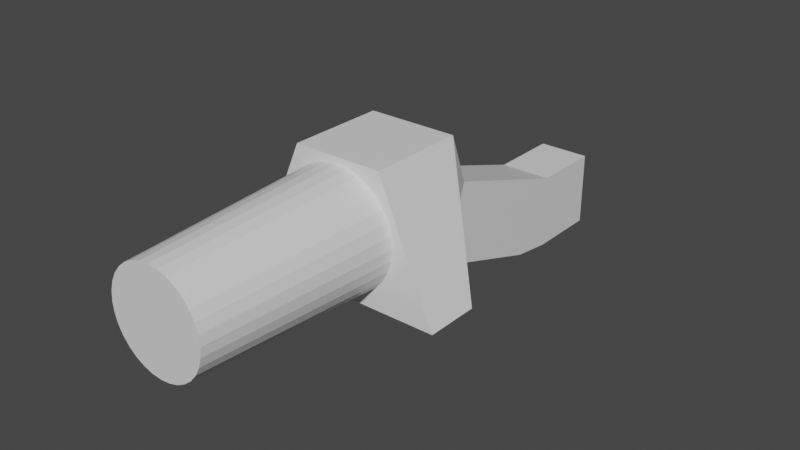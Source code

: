 # Source: Scattershock.blend  (saved by Blender 2.80.75; exported with 4.5.12 LTS)
import bpy
from mathutils import Matrix  # noqa: F401  (used for matrix-valued properties, if any)

bpy.ops.wm.read_factory_settings(use_empty=True)
scene = bpy.context.scene
scene.name = 'Scene'

# ---- collections
col_collection = bpy.data.collections.new('Collection'); scene.collection.children.link(col_collection)

# ---- materials (node trees are filled in below, after node groups)
mat_material = bpy.data.materials.new('Material')
mat_material.alpha_threshold = 0.0
mat_material.use_transparent_shadow = False
mat_material.line_color = (0.0, 0.0, 0.0, 1.0)

# ---- material node trees
mat_material.use_nodes = True; mat_material.node_tree.nodes.clear()
_N = mat_material.node_tree.nodes; _L = mat_material.node_tree.links
n0 = _N.new('ShaderNodeOutputMaterial'); n0.name = 'Material Output'; n0.location = (300, 300)
n1 = _N.new('ShaderNodeBsdfPrincipled'); n1.name = 'Principled BSDF'; n1.location = (10, 300)
n1.distribution = 'GGX'
n1.subsurface_method = 'BURLEY'
n1.inputs[2].default_value = 0.4
n1.inputs[3].default_value = 1.45
n1.inputs[27].default_value = (0.0, 0.0, 0.0, 1.0)
n1.inputs[28].default_value = 1.0
_L.new(n1.outputs[0], n0.inputs[0])
n0.is_active_output = True

# ---- world
world_world = bpy.data.worlds.new('World'); scene.world = world_world
world_world.use_nodes = True; world_world.node_tree.nodes.clear()
_N = world_world.node_tree.nodes; _L = world_world.node_tree.links
n0 = _N.new('ShaderNodeOutputWorld'); n0.name = 'World Output'; n0.location = (300, 300)
n1 = _N.new('ShaderNodeBackground'); n1.name = 'Background'; n1.location = (10, 300)
n1.inputs[0].default_value = (0.05088, 0.05088, 0.05088, 1.0)
_L.new(n1.outputs[0], n0.inputs[0])
n0.is_active_output = True
world_world.color = (0.05088, 0.05088, 0.05088)
world_world.use_sun_shadow = False
world_world.sun_shadow_jitter_overblur = 0.0

# ---- meshes
me_cube = bpy.data.meshes.new('Cube')
me_cube.from_pydata([(0.943, -0.5541, 1.363), (2.125, -0.5541, -1.363), (0.943, -1.695, 1.363), (2.125, -1.695, -1.363), (-0.943, -0.5541, 1.363), (-2.125, -0.5541, -1.363), (-0.943, -1.695, 1.363), (-2.125, -1.695, -1.363), (-1.598e-08, -1.305, 1.26), (1.093e-08, -5.793, 1.033), (0.2458, -1.305, 1.236), (0.2016, -5.793, 1.013), (0.4821, -1.305, 1.164), (0.3954, -5.793, 0.9547), (0.7, -1.305, 1.048), (0.5741, -5.793, 0.8592), (0.8909, -1.305, 0.8909), (0.7307, -5.793, 0.7307), (1.048, -1.305, 0.7), (0.8592, -5.793, 0.5741), (1.164, -1.305, 0.4821), (0.9547, -5.793, 0.3954), (1.236, -1.305, 0.2458), (1.013, -5.793, 0.2016), (1.26, -1.305, -2.941e-07), (1.033, -5.793, -3.784e-07), (1.236, -1.305, -0.2458), (1.013, -5.793, -0.2016), (1.164, -1.305, -0.4821), (0.9547, -5.793, -0.3954), (1.048, -1.305, -0.7), (0.8592, -5.793, -0.5741), (0.8909, -1.305, -0.8909), (0.7307, -5.793, -0.7307), (0.7, -1.305, -1.048), (0.5741, -5.793, -0.8592), (0.4821, -1.305, -1.164), (0.3954, -5.793, -0.9547), (0.2458, -1.305, -1.236), (0.2016, -5.793, -1.013), (-4.265e-07, -1.305, -1.26), (-3.258e-07, -5.793, -1.033), (-0.2458, -1.305, -1.236), (-0.2016, -5.793, -1.013), (-0.4821, -1.305, -1.164), (-0.3954, -5.793, -0.9547), (-0.7, -1.305, -1.048), (-0.5741, -5.793, -0.8592), (-0.8909, -1.305, -0.8909), (-0.7307, -5.793, -0.7307), (-1.048, -1.305, -0.7), (-0.8592, -5.793, -0.5741), (-1.164, -1.305, -0.4821), (-0.9547, -5.793, -0.3954), (-1.236, -1.305, -0.2458), (-1.013, -5.793, -0.2016), (-1.26, -1.305, 9.074e-07), (-1.033, -5.793, 6.07e-07), (-1.236, -1.305, 0.2458), (-1.013, -5.793, 0.2016), (-1.164, -1.305, 0.4821), (-0.9547, -5.793, 0.3954), (-1.048, -1.305, 0.7), (-0.8592, -5.793, 0.5741), (-0.8909, -1.305, 0.8909), (-0.7307, -5.793, 0.7307), (-0.7, -1.305, 1.048), (-0.5741, -5.793, 0.8592), (-0.4821, -1.305, 1.164), (-0.3954, -5.793, 0.9547), (-0.2458, -1.305, 1.236), (-0.2016, -5.793, 1.013), (0.943, 0.343, 1.363), (-0.943, 0.343, 1.363), (0.556, 0.7218, -1.597), (-0.556, 0.7218, -1.597), (-0.556, 1.251, 0.01063), (0.556, 1.251, 0.01063), (0.556, 3.349, -2.461), (-0.556, 3.349, -2.461), (-0.556, 3.878, -0.854), (0.556, 3.878, -0.854), (0.556, 4.242, -2.581), (-0.556, 4.242, -2.581), (-0.556, 4.242, -0.9739), (0.556, 4.242, -0.9739), (0.556, 5.785, -2.581), (-0.556, 5.785, -2.581), (-0.556, 5.785, -0.9739), (0.556, 5.785, -0.9739)], [], [(0, 4, 6, 2), (3, 2, 6, 7), (7, 6, 4, 5), (5, 1, 3, 7), (1, 0, 2, 3), (1, 72, 0), (8, 9, 11, 10), (10, 11, 13, 12), (12, 13, 15, 14), (14, 15, 17, 16), (16, 17, 19, 18), (18, 19, 21, 20), (20, 21, 23, 22), (22, 23, 25, 24), (24, 25, 27, 26), (26, 27, 29, 28), (28, 29, 31, 30), (30, 31, 33, 32), (32, 33, 35, 34), (34, 35, 37, 36), (36, 37, 39, 38), (38, 39, 41, 40), (40, 41, 43, 42), (42, 43, 45, 44), (44, 45, 47, 46), (46, 47, 49, 48), (48, 49, 51, 50), (50, 51, 53, 52), (52, 53, 55, 54), (54, 55, 57, 56), (56, 57, 59, 58), (58, 59, 61, 60), (60, 61, 63, 62), (62, 63, 65, 64), (64, 65, 67, 66), (66, 67, 69, 68), (11, 9, 71, 69, 67, 65, 63, 61, 59, 57, 55, 53, 51, 49, 47, 45, 43, 41, 39, 37, 35, 33, 31, 29, 27, 25, 23, 21, 19, 17, 15, 13), (68, 69, 71, 70), (70, 71, 9, 8), (8, 10, 12, 14, 16, 18, 20, 22, 24, 26, 28, 30, 32, 34, 36, 38, 40, 42, 44, 46, 48, 50, 52, 54, 56, 58, 60, 62, 64, 66, 68, 70), (5, 73, 76, 75), (4, 0, 72, 73), (5, 4, 73), (77, 74, 78, 81), (1, 5, 75, 74), (72, 1, 74, 77), (73, 72, 77, 76), (81, 78, 82, 85), (75, 76, 80, 79), (76, 77, 81, 80), (74, 75, 79, 78), (82, 83, 87, 86), (79, 80, 84, 83), (80, 81, 85, 84), (78, 79, 83, 82), (86, 87, 88, 89), (85, 82, 86, 89), (83, 84, 88, 87), (84, 85, 89, 88)])
_uv = me_cube.uv_layers.new(name='UVMap')
_uv.uv.foreach_set('vector', [0.375, 0.0, 0.625, 0.0, 0.625, 0.25, 0.375, 0.25, 0.375, 0.25, 0.625, 0.25, 0.625, 0.5, 0.375, 0.5, 0.375, 0.5, 0.625, 0.5, 0.625, 0.75, 0.375, 0.75, 0.375, 0.75, 0.625, 0.75, 0.625, 1.0, 0.375, 1.0, 0.125, 0.5, 0.375, 0.5, 0.375, 0.75, 0.125, 0.75, 0.125, 0.5, 0.375, 0.0, 0.375, 0.0, 1.0, 0.5, 1.0, 1.0, 0.9688, 1.0, 0.9688, 0.5, 0.9688, 0.5, 0.9688, 1.0, 0.9375, 1.0, 0.9375, 0.5, 0.9375, 0.5, 0.9375, 1.0, 0.9062, 1.0, 0.9062, 0.5, 0.9062, 0.5, 0.9062, 1.0, 0.875, 1.0, 0.875, 0.5, 0.875, 0.5, 0.875, 1.0, 0.8438, 1.0, 0.8438, 0.5, 0.8438, 0.5, 0.8438, 1.0, 0.8125, 1.0, 0.8125, 0.5, 0.8125, 0.5, 0.8125, 1.0, 0.7812, 1.0, 0.7812, 0.5, 0.7812, 0.5, 0.7812, 1.0, 0.75, 1.0, 0.75, 0.5, 0.75, 0.5, 0.75, 1.0, 0.7188, 1.0, 0.7188, 0.5, 0.7188, 0.5, 0.7188, 1.0, 0.6875, 1.0, 0.6875, 0.5, 0.6875, 0.5, 0.6875, 1.0, 0.6562, 1.0, 0.6562, 0.5, 0.6562, 0.5, 0.6562, 1.0, 0.625, 1.0, 0.625, 0.5, 0.625, 0.5, 0.625, 1.0, 0.5938, 1.0, 0.5938, 0.5, 0.5938, 0.5, 0.5938, 1.0, 0.5625, 1.0, 0.5625, 0.5, 0.5625, 0.5, 0.5625, 1.0, 0.5312, 1.0, 0.5312, 0.5, 0.5312, 0.5, 0.5312, 1.0, 0.5, 1.0, 0.5, 0.5, 0.5, 0.5, 0.5, 1.0, 0.4688, 1.0, 0.4688, 0.5, 0.4688, 0.5, 0.4688, 1.0, 0.4375, 1.0, 0.4375, 0.5, 0.4375, 0.5, 0.4375, 1.0, 0.4062, 1.0, 0.4062, 0.5, 0.4062, 0.5, 0.4062, 1.0, 0.375, 1.0, 0.375, 0.5, 0.375, 0.5, 0.375, 1.0, 0.3438, 1.0, 0.3438, 0.5, 0.3438, 0.5, 0.3438, 1.0, 0.3125, 1.0, 0.3125, 0.5, 0.3125, 0.5, 0.3125, 1.0, 0.2812, 1.0, 0.2812, 0.5, 0.2812, 0.5, 0.2812, 1.0, 0.25, 1.0, 0.25, 0.5, 0.25, 0.5, 0.25, 1.0, 0.2188, 1.0, 0.2188, 0.5, 0.2188, 0.5, 0.2188, 1.0, 0.1875, 1.0, 0.1875, 0.5, 0.1875, 0.5, 0.1875, 1.0, 0.1562, 1.0, 0.1562, 0.5, 0.1562, 0.5, 0.1562, 1.0, 0.125, 1.0, 0.125, 0.5, 0.125, 0.5, 0.125, 1.0, 0.09375, 1.0, 0.09375, 0.5, 0.09375, 0.5, 0.09375, 1.0, 0.0625, 1.0, 0.0625, 0.5, 0.2968, 0.4854, 0.25, 0.49, 0.2032, 0.4854, 0.1582, 0.4717, 0.1167, 0.4496, 0.08029, 0.4197, 0.05045, 0.3833, 0.02827, 0.3418, 0.01461, 0.2968, 0.01, 0.25, 0.01461, 0.2032, 0.02827, 0.1582, 0.05045, 0.1167, 0.08029, 0.08029, 0.1167, 0.05045, 0.1582, 0.02827, 0.2032, 0.01461, 0.25, 0.01, 0.2968, 0.01461, 0.3418, 0.02827, 0.3833, 0.05045, 0.4197, 0.08029, 0.4496, 0.1167, 0.4717, 0.1582, 0.4854, 0.2032, 0.49, 0.25, 0.4854, 0.2968, 0.4717, 0.3418, 0.4496, 0.3833, 0.4197, 0.4197, 0.3833, 0.4496, 0.3418, 0.4717, 0.0625, 0.5, 0.0625, 1.0, 0.03125, 1.0, 0.03125, 0.5, 0.03125, 0.5, 0.03125, 1.0, 0.0, 1.0, 0.0, 0.5, 0.75, 0.49, 0.7968, 0.4854, 0.8418, 0.4717, 0.8833, 0.4496, 0.9197, 0.4197, 0.9496, 0.3833, 0.9717, 0.3418, 0.9854, 0.2968, 0.99, 0.25, 0.9854, 0.2032, 0.9717, 0.1582, 0.9496, 0.1167, 0.9197, 0.08029, 0.8833, 0.05045, 0.8418, 0.02827, 0.7968, 0.01461, 0.75, 0.01, 0.7032, 0.01461, 0.6582, 0.02827, 0.6167, 0.05045, 0.5803, 0.08029, 0.5504, 0.1167, 0.5283, 0.1582, 0.5146, 0.2032, 0.51, 0.25, 0.5146, 0.2968, 0.5283, 0.3418, 0.5504, 0.3833, 0.5803, 0.4197, 0.6167, 0.4496, 0.6582, 0.4717, 0.7032, 0.4854, 0.375, 0.75, 0.625, 0.0, 0.625, 0.0, 0.375, 0.75, 0.625, 0.0, 0.375, 0.0, 0.375, 0.0, 0.625, 0.0, 0.375, 0.75, 0.625, 0.0, 0.625, 0.0, 0.375, 0.0, 0.125, 0.5, 0.125, 0.5, 0.375, 0.0, 0.625, 0.75, 0.375, 0.75, 0.375, 0.75, 0.625, 0.75, 0.375, 0.0, 0.125, 0.5, 0.125, 0.5, 0.375, 0.0, 0.625, 0.0, 0.375, 0.0, 0.375, 0.0, 0.625, 0.0, 0.375, 0.0, 0.125, 0.5, 0.125, 0.5, 0.375, 0.0, 0.375, 0.75, 0.625, 0.0, 0.625, 0.0, 0.375, 0.75, 0.625, 0.0, 0.375, 0.0, 0.375, 0.0, 0.625, 0.0, 0.625, 0.75, 0.375, 0.75, 0.375, 0.75, 0.625, 0.75, 0.625, 0.75, 0.375, 0.75, 0.375, 0.75, 0.625, 0.75, 0.375, 0.75, 0.625, 0.0, 0.625, 0.0, 0.375, 0.75, 0.625, 0.0, 0.375, 0.0, 0.375, 0.0, 0.625, 0.0, 0.625, 0.75, 0.375, 0.75, 0.375, 0.75, 0.625, 0.75, 0.125, 0.5, 0.375, 0.75, 0.625, 0.0, 0.375, 0.0, 0.375, 0.0, 0.125, 0.5, 0.125, 0.5, 0.375, 0.0, 0.375, 0.75, 0.625, 0.0, 0.625, 0.0, 0.375, 0.75, 0.625, 0.0, 0.375, 0.0, 0.375, 0.0, 0.625, 0.0])
me_cube.materials.append(mat_material)
me_cube.use_remesh_preserve_volume = False
me_cube.use_remesh_preserve_attributes = False
me_cube.use_mirror_vertex_groups = False
me_cube.update()

# ---- objects
ob_cube = bpy.data.objects.new('Cube', me_cube)

# ---- transforms, parenting, visibility, modifiers, constraints
ob_cube.location = (0.0, 0.0, 0.0)
ob_cube.lock_rotations_4d = False
ob_cube.empty_display_type = 'ARROWS'
ob_cube.lineart.crease_threshold = 0.0

# ---- collection membership
col_collection.objects.link(ob_cube)

# ---- scene / render settings (as saved in the file)
scene.frame_start = 1; scene.frame_end = 250; scene.frame_set(1)
scene.render.engine = 'BLENDER_EEVEE_NEXT'
scene.cycles.use_denoising = False
scene.cycles.samples = 128
scene.cycles.sampling_pattern = 'TABULATED_SOBOL'
scene.cycles.use_adaptive_sampling = False
scene.cycles.use_light_tree = False
scene.view_settings.view_transform = 'Filmic'
bpy.context.view_layer.update()

# ---- added for rendering (the .blend has no active camera and no usable light): camera, sun
cam_auto = bpy.data.cameras.new('AutoCamera')
cam_auto.lens = 50.0
cam_auto.sensor_width = 36.0
cam_auto.clip_end = 1000.0
ob_auto_camera = bpy.data.objects.new('AutoCamera', cam_auto)
scene.collection.objects.link(ob_auto_camera)
ob_auto_camera.location = (11.9803, -14.3804, 8.97517)
ob_auto_camera.rotation_euler = (1.09748, -7.21219e-08, 0.694738)
scene.camera = ob_auto_camera
light_auto_sun = bpy.data.lights.new('AutoSun', 'SUN')
light_auto_sun.energy = 3.0
light_auto_sun.angle = 0.0523599
ob_auto_sun = bpy.data.objects.new('AutoSun', light_auto_sun)
scene.collection.objects.link(ob_auto_sun)
ob_auto_sun.rotation_euler = (0.872665, 0.174533, 0.523599)
bpy.context.view_layer.update()

